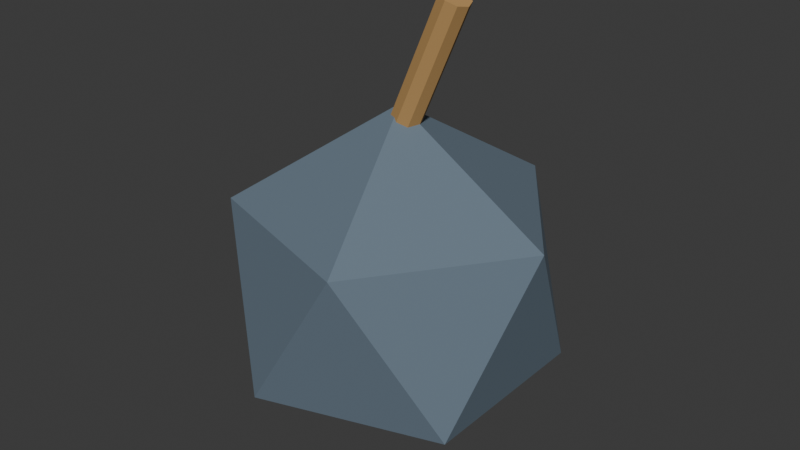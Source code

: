 # Source: SH10_CherryBomb.blend  (saved by Blender 5.2.44; exported with 4.5.12 LTS)
import bpy
from mathutils import Matrix  # noqa: F401  (used for matrix-valued properties, if any)

bpy.ops.wm.read_factory_settings(use_empty=True)
scene = bpy.context.scene
scene.name = 'Scene'

# ---- collections
col_collection = bpy.data.collections.new('Collection'); scene.collection.children.link(col_collection)

# ---- materials (node trees are filled in below, after node groups)
mat_sh10_cherrybomb_iron = bpy.data.materials.new('SH10_CherryBomb_Iron')
mat_sh10_cherrybomb_iron.diffuse_color = (0.13, 0.18, 0.23, 1.0)
mat_sh10_cherrybomb_bronze = bpy.data.materials.new('SH10_CherryBomb_Bronze')
mat_sh10_cherrybomb_bronze.diffuse_color = (0.48, 0.28, 0.1, 1.0)

# ---- material node trees
mat_sh10_cherrybomb_iron.use_nodes = True; mat_sh10_cherrybomb_iron.node_tree.nodes.clear()
_N = mat_sh10_cherrybomb_iron.node_tree.nodes; _L = mat_sh10_cherrybomb_iron.node_tree.links
n0 = _N.new('ShaderNodeBsdfPrincipled'); n0.name = 'Principled BSDF'; n0.location = (-200, 100)
n0.inputs[0].default_value = (0.13, 0.18, 0.23, 1.0)
n0.inputs[2].default_value = 0.8
n0.inputs[10].default_value = 0.005
n1 = _N.new('ShaderNodeOutputMaterial'); n1.name = 'Material Output'; n1.location = (200, 100)
_L.new(n0.outputs[0], n1.inputs[0])
n1.is_active_output = True
mat_sh10_cherrybomb_bronze.use_nodes = True; mat_sh10_cherrybomb_bronze.node_tree.nodes.clear()
_N = mat_sh10_cherrybomb_bronze.node_tree.nodes; _L = mat_sh10_cherrybomb_bronze.node_tree.links
n0 = _N.new('ShaderNodeBsdfPrincipled'); n0.name = 'Principled BSDF'; n0.location = (-200, 100)
n0.inputs[0].default_value = (0.48, 0.28, 0.1, 1.0)
n0.inputs[2].default_value = 0.8
n0.inputs[10].default_value = 0.005
n1 = _N.new('ShaderNodeOutputMaterial'); n1.name = 'Material Output'; n1.location = (200, 100)
_L.new(n0.outputs[0], n1.inputs[0])
n1.is_active_output = True

# ---- world
world_world = bpy.data.worlds.new('World'); scene.world = world_world
world_world.use_nodes = True; world_world.node_tree.nodes.clear()
_N = world_world.node_tree.nodes; _L = world_world.node_tree.links
n0 = _N.new('ShaderNodeOutputWorld'); n0.name = 'World Output'; n0.location = (200, 100)
n1 = _N.new('ShaderNodeBackground'); n1.name = 'Background'; n1.location = (-200, 100)
n1.inputs[0].default_value = (0.05088, 0.05088, 0.05088, 1.0)
_L.new(n1.outputs[0], n0.inputs[0])
n0.is_active_output = True
world_world.color = (0.05088, 0.05088, 0.05088)
world_world.sun_shadow_jitter_overblur = 0.0

# ---- meshes
me_icosphere_273 = bpy.data.meshes.new('Icosphere.273')
me_icosphere_273.from_pydata([(0.0, 0.0, 0.0), (0.2171, -0.1577, 0.1658), (-0.08292, -0.2552, 0.1658), (-0.2683, 0.0, 0.1658), (-0.08292, 0.2552, 0.1658), (0.2171, 0.1577, 0.1658), (0.08292, -0.2552, 0.4342), (-0.2171, -0.1577, 0.4342), (-0.2171, 0.1577, 0.4342), (0.08292, 0.2552, 0.4342), (0.2683, 0.0, 0.4342), (0.0, 0.0, 0.6), (-0.02293, -1.402e-08, 0.56), (0.07707, 1.408e-08, 0.79), (-0.01621, 0.01768, 0.557), (0.08379, 0.01768, 0.787), (-3.725e-09, 0.025, 0.55), (0.1, 0.025, 0.78), (0.01621, 0.01768, 0.543), (0.1162, 0.01768, 0.773), (0.02293, -1.408e-08, 0.54), (0.1229, 1.402e-08, 0.77), (0.01621, -0.01768, 0.543), (0.1162, -0.01768, 0.773), (-3.725e-09, -0.025, 0.55), (0.1, -0.025, 0.78), (-0.01621, -0.01768, 0.557), (0.08379, -0.01768, 0.787)], [], [(0, 1, 2), (1, 0, 5), (0, 2, 3), (0, 3, 4), (0, 4, 5), (1, 5, 10), (2, 1, 6), (3, 2, 7), (4, 3, 8), (5, 4, 9), (1, 10, 6), (2, 6, 7), (3, 7, 8), (4, 8, 9), (5, 9, 10), (6, 10, 11), (7, 6, 11), (8, 7, 11), (9, 8, 11), (10, 9, 11), (12, 13, 15, 14), (14, 15, 17, 16), (16, 17, 19, 18), (18, 19, 21, 20), (20, 21, 23, 22), (22, 23, 25, 24), (15, 13, 27, 25, 23, 21, 19, 17), (24, 25, 27, 26), (26, 27, 13, 12), (12, 14, 16, 18, 20, 22, 24, 26)])
me_icosphere_273.polygons.foreach_set('material_index', [0, 0, 0, 0, 0, 0, 0, 0, 0, 0, 0, 0, 0, 0, 0, 0, 0, 0, 0, 0, 1, 1, 1, 1, 1, 1, 1, 1, 1, 1])
_uv = me_icosphere_273.uv_layers.new(name='UVMap')
_uv.uv.foreach_set('vector', [0.176, 0.3482, 0.3727, 0.1958, 0.3727, 0.399, 0.3727, 0.1958, 0.176, 0.3482, 0.1424, 0.1016, 0.2156, 0.6164, 0.2156, 0.399, 0.4256, 0.4841, 0.2156, 0.6164, 0.4256, 0.4841, 0.4312, 0.7311, 0.176, 0.3482, -2.516e-08, 0.2466, 0.1424, 0.1016, 0.3727, 0.1958, 0.1424, 0.1016, 0.3183, -1.357e-08, 0.6601, 0.399, 0.6301, 0.6459, 0.4312, 0.4964, 0.9758, 1.451e-08, 0.9422, 0.2466, 0.7454, 0.09419, 0.6601, 0.6052, 0.6601, 0.399, 0.859, 0.4557, 0.4312, 0.9058, 0.4312, 0.7026, 0.628, 0.7534, 0.6301, 0.6459, 0.4312, 0.7026, 0.4312, 0.4964, 0.9422, 0.2466, 0.7454, 0.2974, 0.7454, 0.09419, 0.691, 0.399, 0.5151, 0.2974, 0.7454, 0.2032, 0.6601, 0.6052, 0.859, 0.4557, 0.8891, 0.7026, 0.4312, 0.9058, 0.628, 0.7534, 0.6616, 1.0, 0.2156, 0.399, 0.21, 0.646, 2.127e-08, 0.5137, 0.5151, 0.2974, 0.3727, 0.1524, 0.5487, 0.0508, 0.7454, 0.2032, 0.5151, 0.2974, 0.5487, 0.0508, 0.7454, -3.855e-08, 0.7454, 0.2032, 0.5487, 0.0508, 0.21, 0.646, 2.131e-08, 0.7311, 2.127e-08, 0.5137, 0.7614, 0.8783, 0.7614, 0.7054, 0.7753, 0.7026, 0.7753, 0.8755, 0.7323, 0.9004, 0.7323, 0.7026, 0.7474, 0.7026, 0.7474, 0.9004, 0.6894, 0.8752, 0.6894, 0.7026, 0.703, 0.7059, 0.703, 0.8785, 0.703, 0.8785, 0.703, 0.7059, 0.7172, 0.7035, 0.7172, 0.8761, 0.7474, 0.8755, 0.7474, 0.7026, 0.7614, 0.7054, 0.7614, 0.8783, 0.7172, 0.9004, 0.7172, 0.7026, 0.7323, 0.7026, 0.7323, 0.9004, 0.03575, 0.7417, 0.04622, 0.7311, 0.06103, 0.7311, 0.0715, 0.7418, 0.0715, 0.7569, 0.06103, 0.7675, 0.04622, 0.7675, 0.03575, 0.7568, 0.6616, 0.8785, 0.6616, 0.7059, 0.6751, 0.7026, 0.6751, 0.8752, 0.6751, 0.8752, 0.6751, 0.7026, 0.6894, 0.705, 0.6894, 0.8776, 0.02528, 0.7311, 0.03575, 0.7417, 0.03575, 0.7568, 0.02528, 0.7675, 0.01047, 0.7675, -1.978e-10, 0.7569, 1.778e-09, 0.7418, 0.01047, 0.7311])
me_icosphere_273.materials.append(mat_sh10_cherrybomb_iron)
me_icosphere_273.materials.append(mat_sh10_cherrybomb_bronze)
me_icosphere_273.update()

# ---- objects
ob_sh10_cherrybomb = bpy.data.objects.new('SH10_CherryBomb', me_icosphere_273)

# ---- transforms, parenting, visibility, modifiers, constraints
ob_sh10_cherrybomb.location = (0.0, 0.0, 0.0)

# ---- collection membership
col_collection.objects.link(ob_sh10_cherrybomb)

# ---- scene / render settings (as saved in the file)
scene.frame_start = 1; scene.frame_end = 25; scene.frame_set(1)
scene.render.engine = 'BLENDER_EEVEE_NEXT'
scene.render.bake_bias = 0.0
scene.render.bake_samples = 0
scene.render.compositor_device = 'GPU'
scene.eevee.use_volume_custom_range = False
scene.eevee.fast_gi_thickness_near = 0.1
scene.eevee.fast_gi_thickness_far = 0.0
scene.eevee.ray_tracing_options.screen_trace_thickness = 0.1
bpy.context.view_layer.update()

# ---- added for rendering (the .blend has no active camera and no usable light): camera, sun
cam_auto = bpy.data.cameras.new('AutoCamera')
cam_auto.lens = 50.0
cam_auto.sensor_width = 36.0
cam_auto.clip_end = 1000.0
ob_auto_camera = bpy.data.objects.new('AutoCamera', cam_auto)
scene.collection.objects.link(ob_auto_camera)
ob_auto_camera.location = (1.00187, -1.20224, 1.19648)
ob_auto_camera.rotation_euler = (1.09748, -7.21219e-08, 0.694738)
scene.camera = ob_auto_camera
light_auto_sun = bpy.data.lights.new('AutoSun', 'SUN')
light_auto_sun.energy = 3.0
light_auto_sun.angle = 0.0523599
ob_auto_sun = bpy.data.objects.new('AutoSun', light_auto_sun)
scene.collection.objects.link(ob_auto_sun)
ob_auto_sun.rotation_euler = (0.872665, 0.174533, 0.523599)
bpy.context.view_layer.update()
